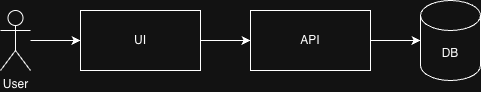

The diagram above was exported from draw.io. Its source (the exported page's mxGraphModel, read from the mxfile embedded in the PNG):
<mxGraphModel dx="1018" dy="655" grid="1" gridSize="10" guides="1" tooltips="1" connect="1" arrows="1" fold="1" page="1" pageScale="1" pageWidth="827" pageHeight="1169" math="0" shadow="0">
  <root>
    <mxCell id="0" />
    <mxCell id="1" parent="0" />
    <mxCell id="y9M3b_0XUgiLxWFji61n-1" edge="1" parent="1" source="y9M3b_0XUgiLxWFji61n-2" style="edgeStyle=orthogonalEdgeStyle;rounded=0;orthogonalLoop=1;jettySize=auto;html=1;" target="y9M3b_0XUgiLxWFji61n-6" value="">
      <mxGeometry relative="1" as="geometry" />
    </mxCell>
    <mxCell id="y9M3b_0XUgiLxWFji61n-2" parent="1" style="rounded=0;whiteSpace=wrap;html=1;" value="UI" vertex="1">
      <mxGeometry height="60" width="120" x="390" y="160" as="geometry" />
    </mxCell>
    <mxCell id="y9M3b_0XUgiLxWFji61n-3" edge="1" parent="1" source="y9M3b_0XUgiLxWFji61n-4" style="edgeStyle=orthogonalEdgeStyle;rounded=0;orthogonalLoop=1;jettySize=auto;html=1;" target="y9M3b_0XUgiLxWFji61n-2" value="">
      <mxGeometry relative="1" as="geometry" />
    </mxCell>
    <mxCell id="y9M3b_0XUgiLxWFji61n-4" parent="1" style="shape=umlActor;verticalLabelPosition=bottom;verticalAlign=top;html=1;outlineConnect=0;" value="User" vertex="1">
      <mxGeometry height="60" width="30" x="310" y="160" as="geometry" />
    </mxCell>
    <mxCell id="y9M3b_0XUgiLxWFji61n-5" edge="1" parent="1" source="y9M3b_0XUgiLxWFji61n-6" style="edgeStyle=orthogonalEdgeStyle;rounded=0;orthogonalLoop=1;jettySize=auto;html=1;" target="y9M3b_0XUgiLxWFji61n-7" value="">
      <mxGeometry relative="1" as="geometry" />
    </mxCell>
    <mxCell id="y9M3b_0XUgiLxWFji61n-6" parent="1" style="rounded=0;whiteSpace=wrap;html=1;" value="API" vertex="1">
      <mxGeometry height="60" width="120" x="560" y="160" as="geometry" />
    </mxCell>
    <mxCell id="y9M3b_0XUgiLxWFji61n-7" parent="1" style="shape=cylinder3;whiteSpace=wrap;html=1;boundedLbl=1;backgroundOutline=1;size=15;" value="DB" vertex="1">
      <mxGeometry height="80" width="60" x="730" y="150" as="geometry" />
    </mxCell>
  </root>
</mxGraphModel>